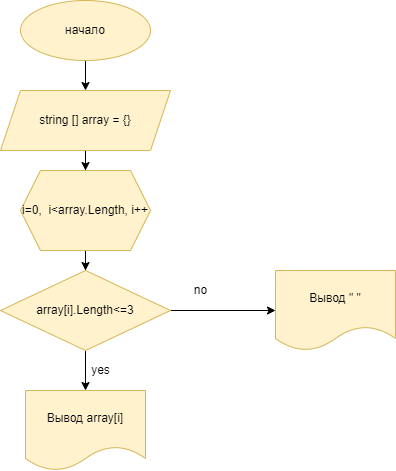

The diagram above was exported from draw.io. Its source (the exported page's mxGraphModel, read from the mxfile embedded in the PNG):
<mxGraphModel dx="868" dy="450" grid="1" gridSize="10" guides="1" tooltips="1" connect="1" arrows="1" fold="1" page="1" pageScale="1" pageWidth="827" pageHeight="1169" math="0" shadow="0">
  <root>
    <mxCell id="0" />
    <mxCell id="1" parent="0" />
    <mxCell id="tIFuwDxiw4zRH5yMMMsE-3" value="" style="edgeStyle=orthogonalEdgeStyle;rounded=0;orthogonalLoop=1;jettySize=auto;html=1;" parent="1" source="tIFuwDxiw4zRH5yMMMsE-1" target="tIFuwDxiw4zRH5yMMMsE-2" edge="1">
      <mxGeometry relative="1" as="geometry" />
    </mxCell>
    <mxCell id="tIFuwDxiw4zRH5yMMMsE-1" value="начало" style="ellipse;whiteSpace=wrap;html=1;fillColor=#fff2cc;strokeColor=#d6b656;" parent="1" vertex="1">
      <mxGeometry x="280" y="30" width="130" height="60" as="geometry" />
    </mxCell>
    <mxCell id="tIFuwDxiw4zRH5yMMMsE-5" value="" style="edgeStyle=orthogonalEdgeStyle;rounded=0;orthogonalLoop=1;jettySize=auto;html=1;" parent="1" source="tIFuwDxiw4zRH5yMMMsE-2" target="tIFuwDxiw4zRH5yMMMsE-4" edge="1">
      <mxGeometry relative="1" as="geometry" />
    </mxCell>
    <mxCell id="tIFuwDxiw4zRH5yMMMsE-2" value="string [] array = {}" style="shape=parallelogram;perimeter=parallelogramPerimeter;whiteSpace=wrap;html=1;fixedSize=1;fillColor=#fff2cc;strokeColor=#d6b656;" parent="1" vertex="1">
      <mxGeometry x="260" y="120" width="170" height="60" as="geometry" />
    </mxCell>
    <mxCell id="tIFuwDxiw4zRH5yMMMsE-7" value="" style="edgeStyle=orthogonalEdgeStyle;rounded=0;orthogonalLoop=1;jettySize=auto;html=1;" parent="1" source="tIFuwDxiw4zRH5yMMMsE-4" target="tIFuwDxiw4zRH5yMMMsE-6" edge="1">
      <mxGeometry relative="1" as="geometry" />
    </mxCell>
    <mxCell id="tIFuwDxiw4zRH5yMMMsE-4" value="i=0,&amp;nbsp; i&amp;lt;array.Length, i++" style="shape=hexagon;perimeter=hexagonPerimeter2;whiteSpace=wrap;html=1;fixedSize=1;fillColor=#fff2cc;strokeColor=#d6b656;" parent="1" vertex="1">
      <mxGeometry x="280" y="200" width="130" height="80" as="geometry" />
    </mxCell>
    <mxCell id="tIFuwDxiw4zRH5yMMMsE-17" value="" style="edgeStyle=orthogonalEdgeStyle;rounded=0;orthogonalLoop=1;jettySize=auto;html=1;" parent="1" source="tIFuwDxiw4zRH5yMMMsE-6" target="tIFuwDxiw4zRH5yMMMsE-16" edge="1">
      <mxGeometry relative="1" as="geometry" />
    </mxCell>
    <mxCell id="tIFuwDxiw4zRH5yMMMsE-19" value="" style="edgeStyle=orthogonalEdgeStyle;rounded=0;orthogonalLoop=1;jettySize=auto;html=1;" parent="1" source="tIFuwDxiw4zRH5yMMMsE-6" target="tIFuwDxiw4zRH5yMMMsE-18" edge="1">
      <mxGeometry relative="1" as="geometry" />
    </mxCell>
    <mxCell id="tIFuwDxiw4zRH5yMMMsE-6" value="array[i].Length&amp;lt;=3" style="rhombus;whiteSpace=wrap;html=1;fillColor=#fff2cc;strokeColor=#d6b656;" parent="1" vertex="1">
      <mxGeometry x="260" y="300" width="170" height="80" as="geometry" />
    </mxCell>
    <mxCell id="tIFuwDxiw4zRH5yMMMsE-16" value="Вывод &quot; &quot;" style="shape=document;whiteSpace=wrap;html=1;boundedLbl=1;fillColor=#fff2cc;strokeColor=#d6b656;" parent="1" vertex="1">
      <mxGeometry x="535" y="300" width="120" height="80" as="geometry" />
    </mxCell>
    <mxCell id="tIFuwDxiw4zRH5yMMMsE-18" value="Вывод array[i]" style="shape=document;whiteSpace=wrap;html=1;boundedLbl=1;fillColor=#fff2cc;strokeColor=#d6b656;" parent="1" vertex="1">
      <mxGeometry x="285" y="420" width="120" height="80" as="geometry" />
    </mxCell>
    <mxCell id="tIFuwDxiw4zRH5yMMMsE-20" value="no" style="text;html=1;align=center;verticalAlign=middle;resizable=0;points=[];autosize=1;strokeColor=none;fillColor=none;" parent="1" vertex="1">
      <mxGeometry x="440" y="305" width="40" height="30" as="geometry" />
    </mxCell>
    <mxCell id="tIFuwDxiw4zRH5yMMMsE-21" value="yes" style="text;html=1;align=center;verticalAlign=middle;resizable=0;points=[];autosize=1;strokeColor=none;fillColor=none;" parent="1" vertex="1">
      <mxGeometry x="340" y="385" width="40" height="30" as="geometry" />
    </mxCell>
  </root>
</mxGraphModel>